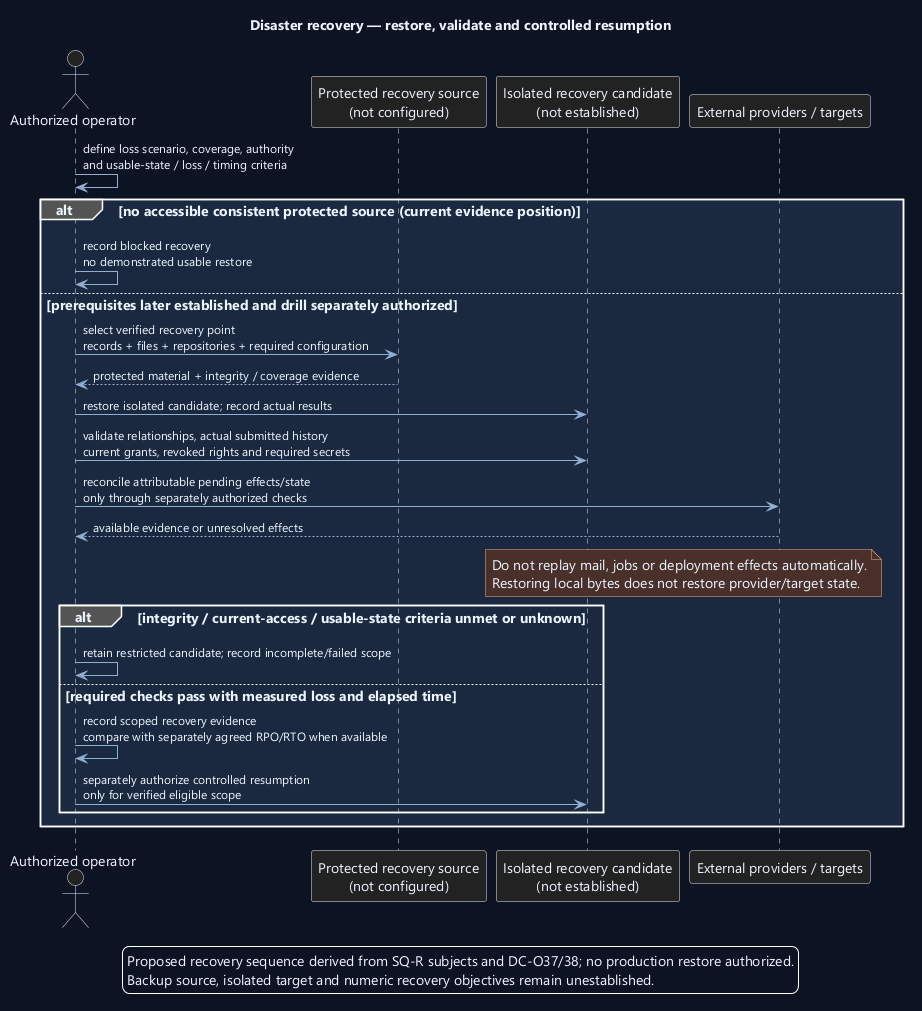

The diagram above was rendered by PlantUML. Its source (embedded in the PNG):
@startuml
' OWNER-MVP-2026-11-04 review: MVP core / cross-cutting. Core presentation/application/files or shared authority/recovery invariant remains applicable.
skinparam backgroundColor #0D1525
skinparam defaultFontColor #EDF4FF
skinparam defaultFontName Segoe UI
skinparam defaultFontSize 14
skinparam shadowing false
skinparam ArrowColor #91AED1
skinparam ArrowFontSize 12
skinparam rectangleBackgroundColor #1A2940
skinparam rectangleBorderColor #91AED1
skinparam packageBackgroundColor #1A2940
skinparam noteBackgroundColor #4A302B
skinparam noteBorderColor #F1AD8A
skinparam nodesep 35
skinparam ranksep 45
title Disaster recovery — restore, validate and controlled resumption
actor "Authorized operator" as Op
participant "Protected recovery source\n(not configured)" as Backup
participant "Isolated recovery candidate\n(not established)" as Candidate
participant "External providers / targets" as External
Op -> Op : define loss scenario, coverage, authority\nand usable-state / loss / timing criteria
alt no accessible consistent protected source (current evidence position)
 Op -> Op : record blocked recovery\nno demonstrated usable restore
else prerequisites later established and drill separately authorized
 Op -> Backup : select verified recovery point\nrecords + files + repositories + required configuration
 Backup --> Op : protected material + integrity / coverage evidence
 Op -> Candidate : restore isolated candidate; record actual results
 Op -> Candidate : validate relationships, actual submitted history\ncurrent grants, revoked rights and required secrets
 Op -> External : reconcile attributable pending effects/state\nonly through separately authorized checks
 External --> Op : available evidence or unresolved effects
 note over Candidate,External
 Do not replay mail, jobs or deployment effects automatically.
 Restoring local bytes does not restore provider/target state.
 end note
 alt integrity / current-access / usable-state criteria unmet or unknown
  Op -> Op : retain restricted candidate; record incomplete/failed scope
 else required checks pass with measured loss and elapsed time
  Op -> Op : record scoped recovery evidence\ncompare with separately agreed RPO/RTO when available
  Op -> Candidate : separately authorize controlled resumption\nonly for verified eligible scope
 end
end

legend bottom
Proposed recovery sequence derived from SQ-R subjects and DC-O37/38; no production restore authorized.
Backup source, isolated target and numeric recovery objectives remain unestablished.
endlegend
@enduml